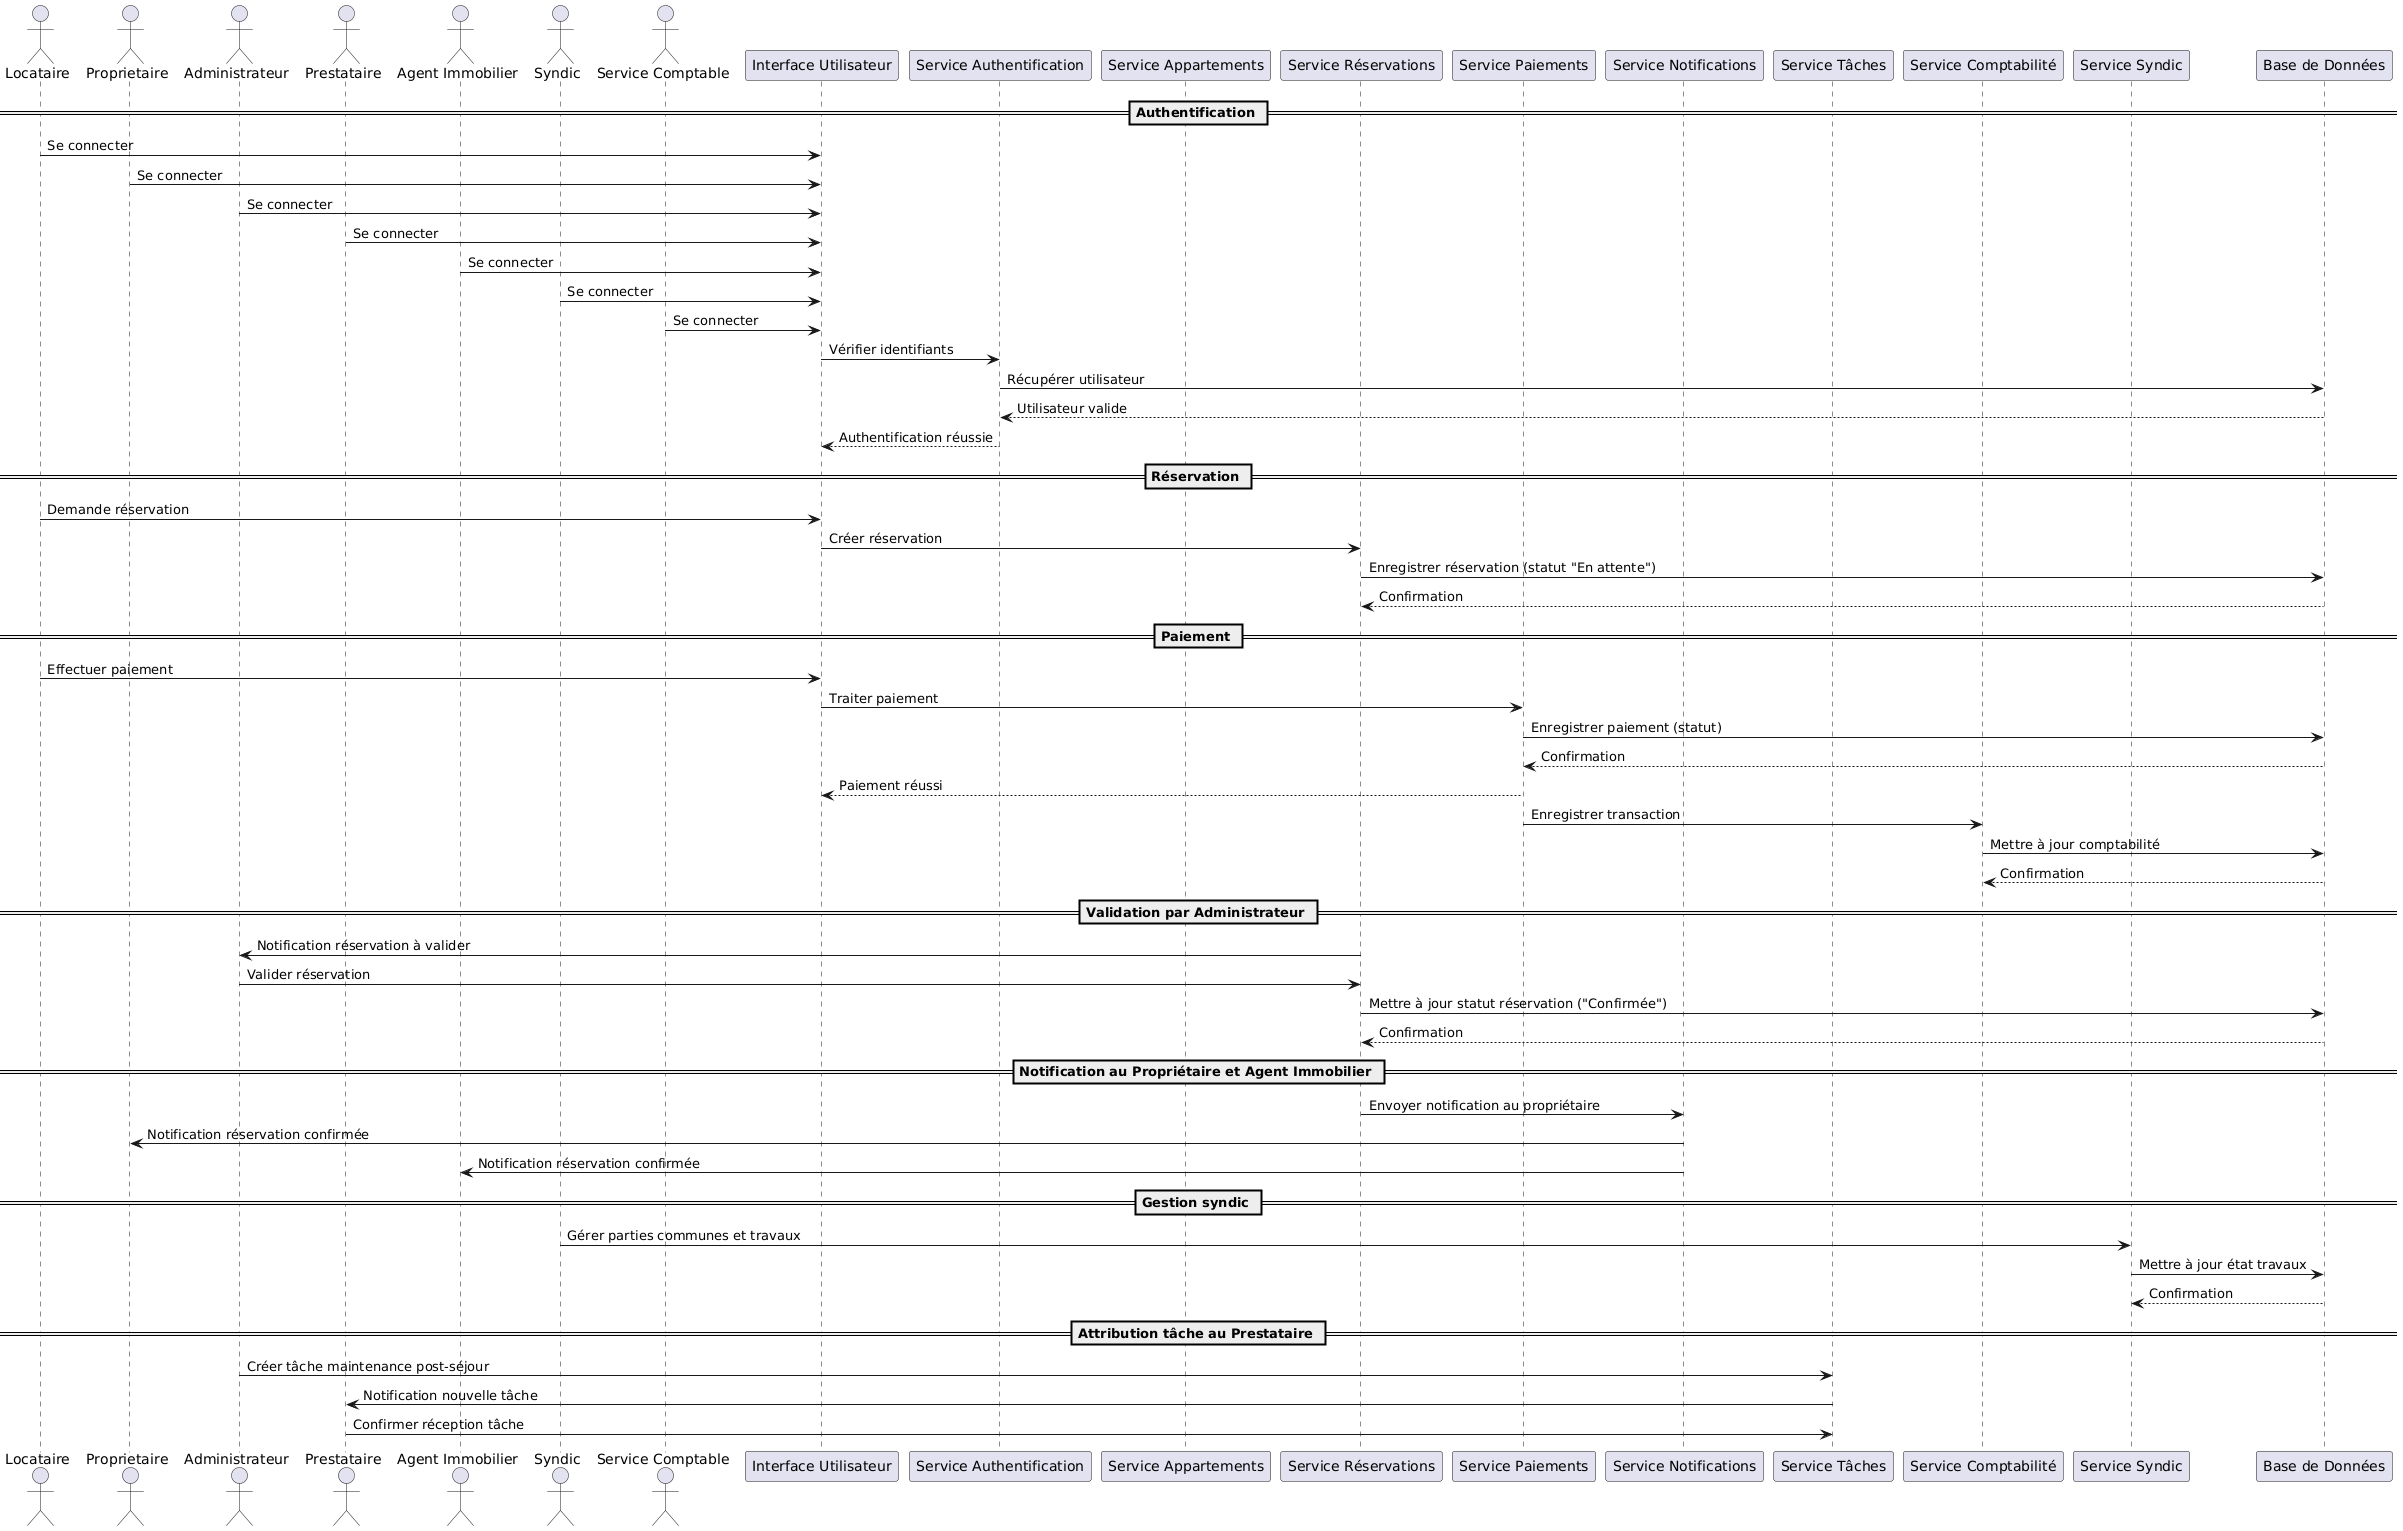

The diagram above was rendered by PlantUML. Its source (embedded in the PNG):
@startuml
actor Locataire
actor Proprietaire
actor Administrateur
actor Prestataire
actor AgentImmobilier as "Agent Immobilier"
actor Syndic
actor ServiceComptable as "Service Comptable"

participant InterfaceWeb as "Interface Utilisateur"
participant AuthService as "Service Authentification"
participant AppartementsService as "Service Appartements"
participant ReservationService as "Service Réservations"
participant PaiementService as "Service Paiements"
participant NotificationService as "Service Notifications"
participant TacheService as "Service Tâches"
participant ComptabiliteService as "Service Comptabilité"
participant SyndicService as "Service Syndic"
participant BaseDonnees as "Base de Données"

== Authentification ==
Locataire -> InterfaceWeb : Se connecter
Proprietaire -> InterfaceWeb : Se connecter
Administrateur -> InterfaceWeb : Se connecter
Prestataire -> InterfaceWeb : Se connecter
AgentImmobilier -> InterfaceWeb : Se connecter
Syndic -> InterfaceWeb : Se connecter
ServiceComptable -> InterfaceWeb : Se connecter

InterfaceWeb -> AuthService : Vérifier identifiants
AuthService -> BaseDonnees : Récupérer utilisateur
BaseDonnees --> AuthService : Utilisateur valide
AuthService --> InterfaceWeb : Authentification réussie

== Réservation ==
Locataire -> InterfaceWeb : Demande réservation
InterfaceWeb -> ReservationService : Créer réservation
ReservationService -> BaseDonnees : Enregistrer réservation (statut "En attente")
BaseDonnees --> ReservationService : Confirmation

== Paiement ==
Locataire -> InterfaceWeb : Effectuer paiement
InterfaceWeb -> PaiementService : Traiter paiement
PaiementService -> BaseDonnees : Enregistrer paiement (statut)
BaseDonnees --> PaiementService : Confirmation
PaiementService --> InterfaceWeb : Paiement réussi

PaiementService -> ComptabiliteService : Enregistrer transaction
ComptabiliteService -> BaseDonnees : Mettre à jour comptabilité
BaseDonnees --> ComptabiliteService : Confirmation

== Validation par Administrateur ==
ReservationService -> Administrateur : Notification réservation à valider
Administrateur -> ReservationService : Valider réservation
ReservationService -> BaseDonnees : Mettre à jour statut réservation ("Confirmée")
BaseDonnees --> ReservationService : Confirmation

== Notification au Propriétaire et Agent Immobilier ==
ReservationService -> NotificationService : Envoyer notification au propriétaire
NotificationService -> Proprietaire : Notification réservation confirmée
NotificationService -> AgentImmobilier : Notification réservation confirmée

== Gestion syndic ==
Syndic -> SyndicService : Gérer parties communes et travaux
SyndicService -> BaseDonnees : Mettre à jour état travaux
BaseDonnees --> SyndicService : Confirmation

== Attribution tâche au Prestataire ==
Administrateur -> TacheService : Créer tâche maintenance post-séjour
TacheService -> Prestataire : Notification nouvelle tâche
Prestataire -> TacheService : Confirmer réception tâche
@enduml